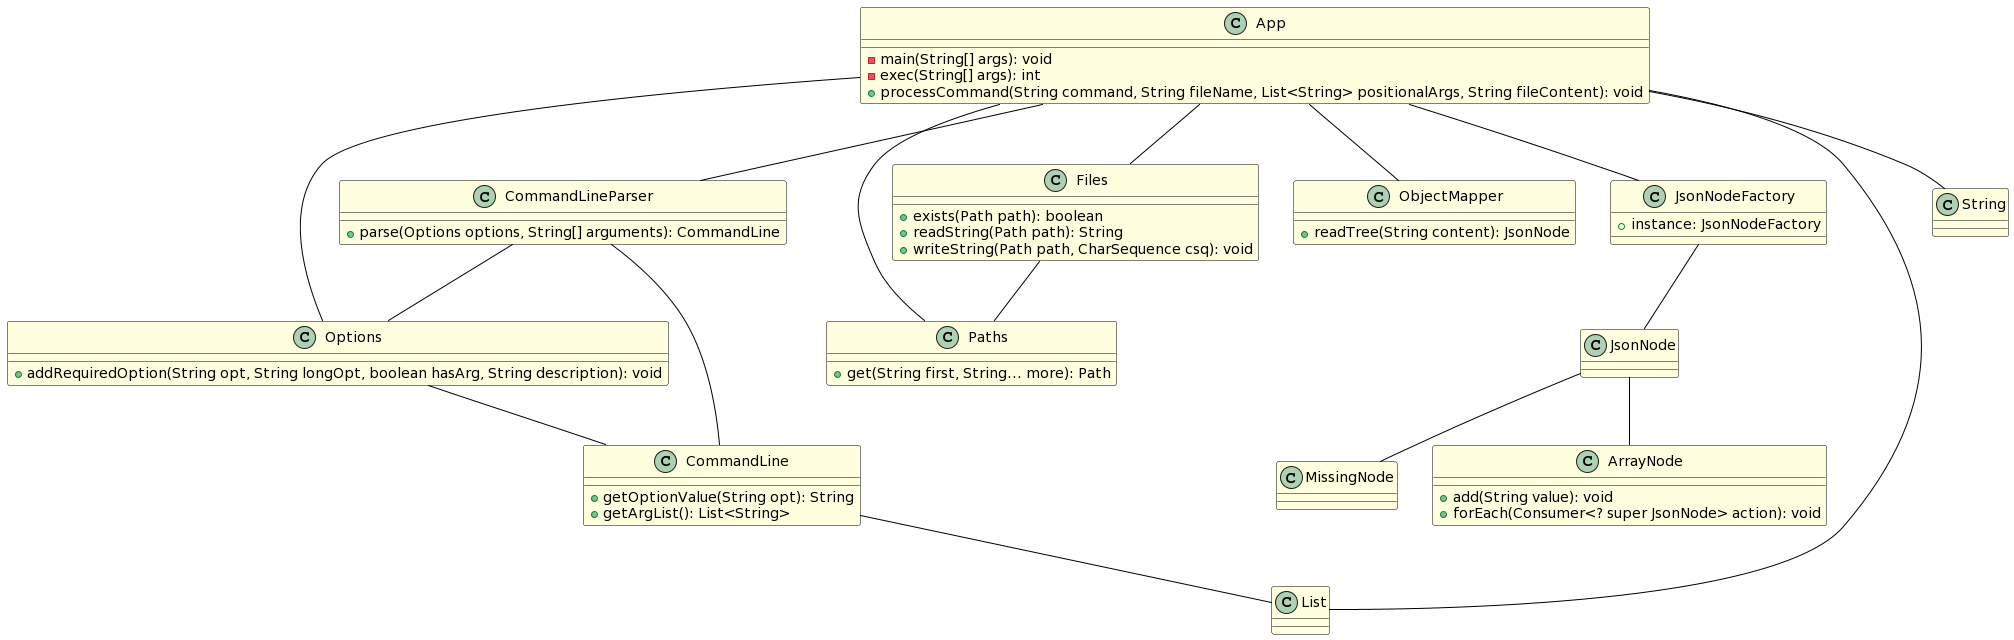

The diagram above was rendered by PlantUML. Its source (embedded in the PNG):
@startuml
!define CLASS diagram

skinparam class {
    BackgroundColor LightYellow
    BorderColor Black
    ArrowColor Black
}

class App {
  - main(String[] args): void
  - exec(String[] args): int
  + processCommand(String command, String fileName, List<String> positionalArgs, String fileContent): void
}

class Options {
  + addRequiredOption(String opt, String longOpt, boolean hasArg, String description): void
}

class CommandLineParser {
  + parse(Options options, String[] arguments): CommandLine
}

class CommandLine {
  + getOptionValue(String opt): String
  + getArgList(): List<String>
}

class Paths {
  + get(String first, String... more): Path
}

class Files {
  + exists(Path path): boolean
  + readString(Path path): String
  + writeString(Path path, CharSequence csq): void
}

class ObjectMapper {
  + readTree(String content): JsonNode
}

class JsonNode {
}

class MissingNode {
}

class ArrayNode {
  + add(String value): void
  + forEach(Consumer<? super JsonNode> action): void
}

class JsonNodeFactory {
  + instance: JsonNodeFactory
}

class List {
}

class String {
}

App -- Options
App -- CommandLineParser
App -- Paths
App -- Files
App -- ObjectMapper
App -- List
App -- String
App -- JsonNodeFactory

Options -- CommandLine
CommandLineParser -- Options
CommandLineParser -- CommandLine
CommandLine -- List
Files -- Paths
JsonNodeFactory -- JsonNode
JsonNode -- MissingNode
JsonNode -- ArrayNode
@enduml